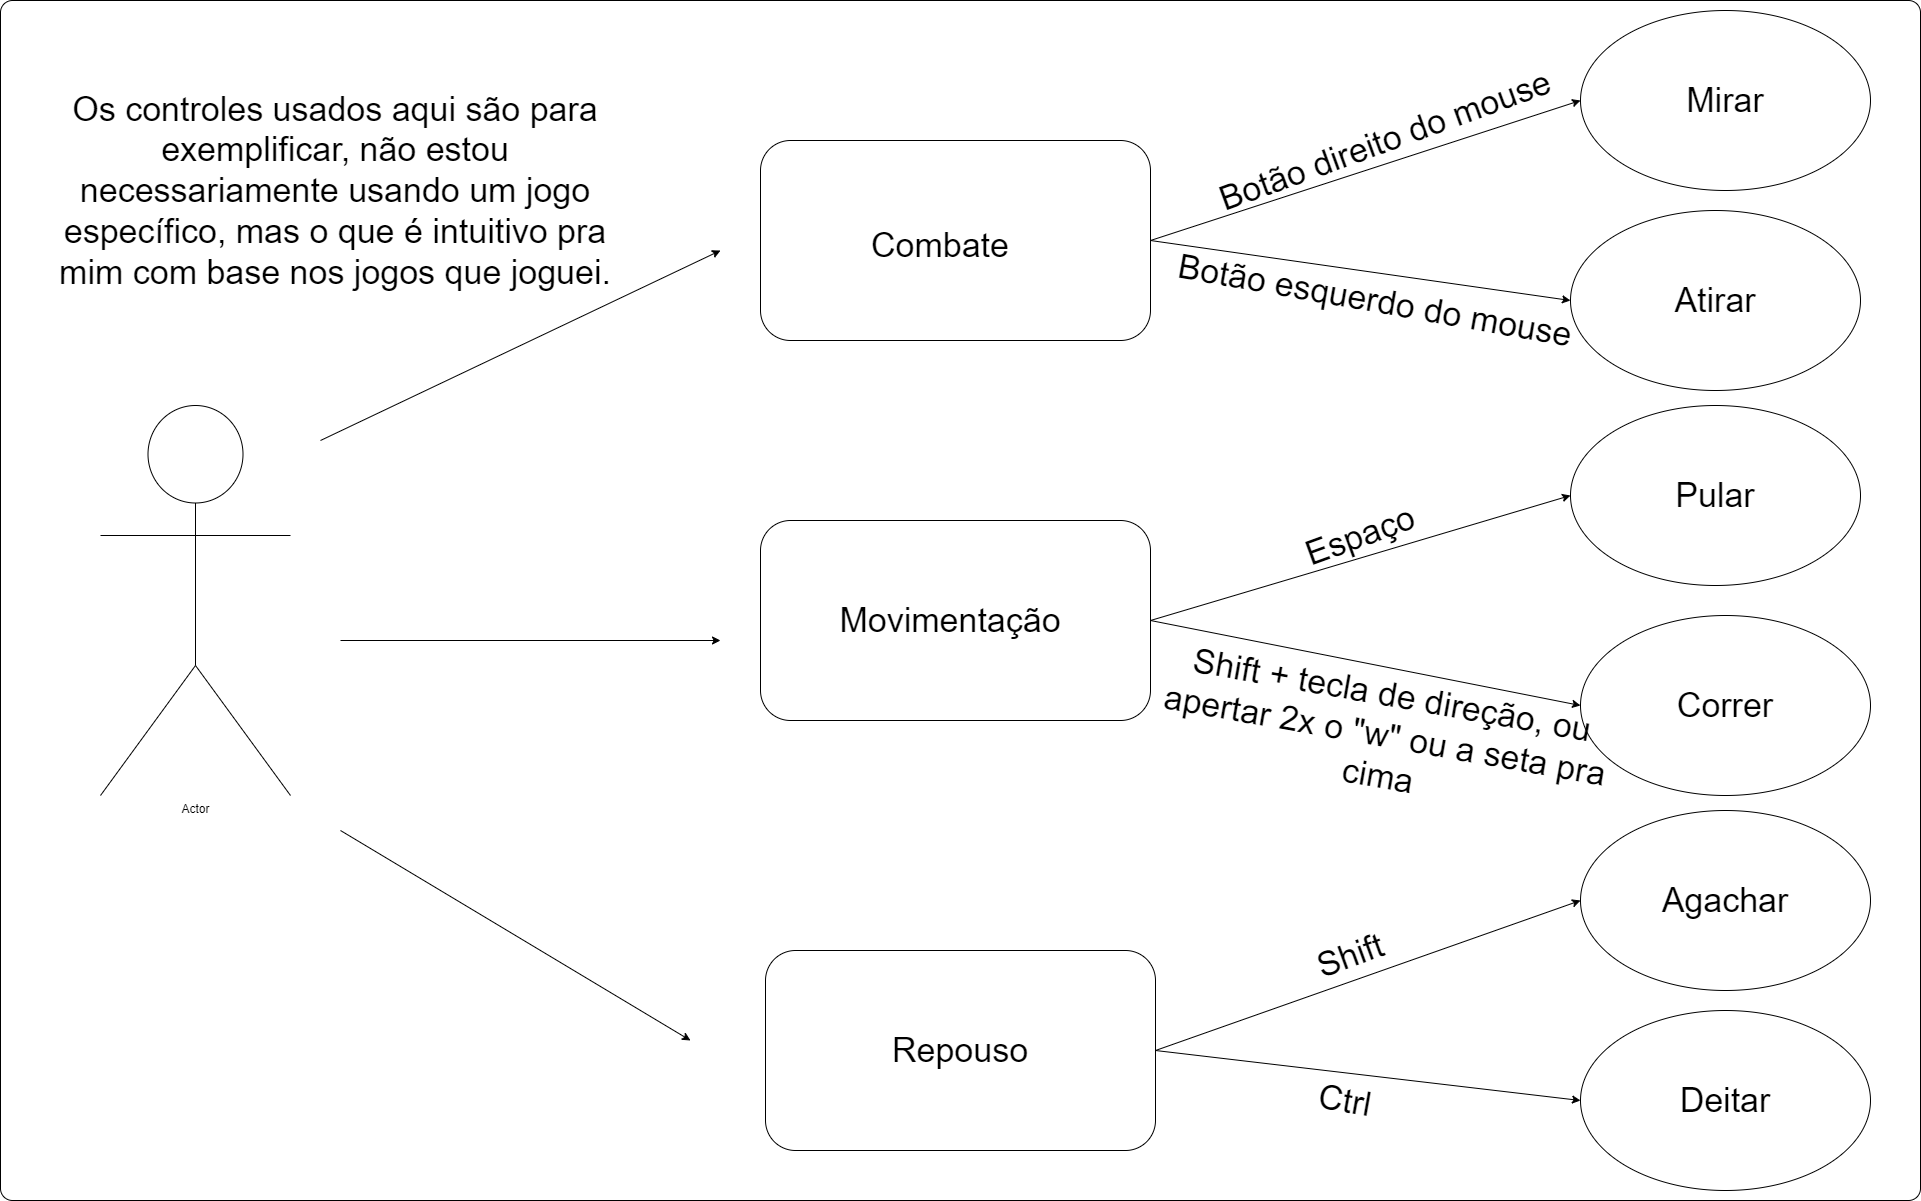

The diagram above was exported from draw.io. Its source (the exported page's mxGraphModel, read from the mxfile embedded in the PNG):
<mxGraphModel dx="2076" dy="1150" grid="1" gridSize="10" guides="1" tooltips="1" connect="1" arrows="1" fold="1" page="1" pageScale="1" pageWidth="1920" pageHeight="1200" math="0" shadow="0">
  <root>
    <mxCell id="0" />
    <mxCell id="1" parent="0" />
    <mxCell id="iaStBgauCqAeGRUc5vw3-2" value="" style="rounded=1;whiteSpace=wrap;html=1;strokeWidth=1;fontSize=34;arcSize=1;" vertex="1" parent="1">
      <mxGeometry width="1920" height="1200" as="geometry" />
    </mxCell>
    <mxCell id="Aj045isjDdQ3Bbhds2as-4" value="Actor" style="shape=umlActor;verticalLabelPosition=bottom;verticalAlign=top;html=1;outlineConnect=0;" parent="1" vertex="1">
      <mxGeometry x="100" y="405" width="190" height="390" as="geometry" />
    </mxCell>
    <mxCell id="Aj045isjDdQ3Bbhds2as-10" value="" style="rounded=1;whiteSpace=wrap;html=1;" parent="1" vertex="1">
      <mxGeometry x="760" y="140" width="390" height="200" as="geometry" />
    </mxCell>
    <mxCell id="Aj045isjDdQ3Bbhds2as-11" value="" style="rounded=1;whiteSpace=wrap;html=1;" parent="1" vertex="1">
      <mxGeometry x="760" y="520" width="390" height="200" as="geometry" />
    </mxCell>
    <mxCell id="Aj045isjDdQ3Bbhds2as-12" value="" style="rounded=1;whiteSpace=wrap;html=1;" parent="1" vertex="1">
      <mxGeometry x="765" y="950" width="390" height="200" as="geometry" />
    </mxCell>
    <mxCell id="Aj045isjDdQ3Bbhds2as-14" value="" style="endArrow=classic;html=1;rounded=0;" parent="1" edge="1">
      <mxGeometry width="50" height="50" relative="1" as="geometry">
        <mxPoint x="340" y="830" as="sourcePoint" />
        <mxPoint x="690" y="1040" as="targetPoint" />
      </mxGeometry>
    </mxCell>
    <mxCell id="Aj045isjDdQ3Bbhds2as-15" value="" style="endArrow=classic;html=1;rounded=0;" parent="1" edge="1">
      <mxGeometry width="50" height="50" relative="1" as="geometry">
        <mxPoint x="340" y="640" as="sourcePoint" />
        <mxPoint x="720" y="640" as="targetPoint" />
      </mxGeometry>
    </mxCell>
    <mxCell id="Aj045isjDdQ3Bbhds2as-16" value="" style="endArrow=classic;html=1;rounded=0;" parent="1" edge="1">
      <mxGeometry width="50" height="50" relative="1" as="geometry">
        <mxPoint x="320" y="440" as="sourcePoint" />
        <mxPoint x="720" y="250" as="targetPoint" />
      </mxGeometry>
    </mxCell>
    <mxCell id="Aj045isjDdQ3Bbhds2as-17" value="" style="endArrow=classic;html=1;rounded=0;entryX=0;entryY=0.5;entryDx=0;entryDy=0;exitX=1;exitY=0.5;exitDx=0;exitDy=0;" parent="1" source="Aj045isjDdQ3Bbhds2as-10" target="Aj045isjDdQ3Bbhds2as-19" edge="1">
      <mxGeometry width="50" height="50" relative="1" as="geometry">
        <mxPoint x="1200" y="210.00000000000023" as="sourcePoint" />
        <mxPoint x="1530" y="140" as="targetPoint" />
      </mxGeometry>
    </mxCell>
    <mxCell id="Aj045isjDdQ3Bbhds2as-19" value="" style="ellipse;whiteSpace=wrap;html=1;" parent="1" vertex="1">
      <mxGeometry x="1580" y="10" width="290" height="180" as="geometry" />
    </mxCell>
    <mxCell id="Aj045isjDdQ3Bbhds2as-20" value="" style="endArrow=classic;html=1;rounded=0;entryX=0;entryY=0.5;entryDx=0;entryDy=0;exitX=1;exitY=0.5;exitDx=0;exitDy=0;" parent="1" source="Aj045isjDdQ3Bbhds2as-10" target="Aj045isjDdQ3Bbhds2as-30" edge="1">
      <mxGeometry width="50" height="50" relative="1" as="geometry">
        <mxPoint x="1210" y="220" as="sourcePoint" />
        <mxPoint x="1530" y="330" as="targetPoint" />
      </mxGeometry>
    </mxCell>
    <mxCell id="Aj045isjDdQ3Bbhds2as-22" value="" style="endArrow=classic;html=1;rounded=0;entryX=0;entryY=0.5;entryDx=0;entryDy=0;exitX=1;exitY=0.5;exitDx=0;exitDy=0;" parent="1" source="Aj045isjDdQ3Bbhds2as-11" target="Aj045isjDdQ3Bbhds2as-31" edge="1">
      <mxGeometry width="50" height="50" relative="1" as="geometry">
        <mxPoint x="1180" y="640" as="sourcePoint" />
        <mxPoint x="1510" y="570" as="targetPoint" />
      </mxGeometry>
    </mxCell>
    <mxCell id="Aj045isjDdQ3Bbhds2as-23" value="" style="endArrow=classic;html=1;rounded=0;entryX=0;entryY=0.5;entryDx=0;entryDy=0;exitX=1;exitY=0.5;exitDx=0;exitDy=0;" parent="1" source="Aj045isjDdQ3Bbhds2as-11" target="Aj045isjDdQ3Bbhds2as-32" edge="1">
      <mxGeometry width="50" height="50" relative="1" as="geometry">
        <mxPoint x="1190" y="650" as="sourcePoint" />
        <mxPoint x="1510" y="760" as="targetPoint" />
      </mxGeometry>
    </mxCell>
    <mxCell id="Aj045isjDdQ3Bbhds2as-26" value="" style="endArrow=classic;html=1;rounded=0;entryX=0;entryY=0.5;entryDx=0;entryDy=0;exitX=1;exitY=0.5;exitDx=0;exitDy=0;" parent="1" source="Aj045isjDdQ3Bbhds2as-12" target="Aj045isjDdQ3Bbhds2as-33" edge="1">
      <mxGeometry width="50" height="50" relative="1" as="geometry">
        <mxPoint x="1160" y="1030" as="sourcePoint" />
        <mxPoint x="1490" y="960.0000000000002" as="targetPoint" />
      </mxGeometry>
    </mxCell>
    <mxCell id="Aj045isjDdQ3Bbhds2as-27" value="" style="endArrow=classic;html=1;rounded=0;entryX=0;entryY=0.5;entryDx=0;entryDy=0;exitX=1;exitY=0.5;exitDx=0;exitDy=0;" parent="1" source="Aj045isjDdQ3Bbhds2as-12" target="Aj045isjDdQ3Bbhds2as-34" edge="1">
      <mxGeometry width="50" height="50" relative="1" as="geometry">
        <mxPoint x="1160" y="1030" as="sourcePoint" />
        <mxPoint x="1480" y="1140" as="targetPoint" />
      </mxGeometry>
    </mxCell>
    <mxCell id="Aj045isjDdQ3Bbhds2as-30" value="" style="ellipse;whiteSpace=wrap;html=1;" parent="1" vertex="1">
      <mxGeometry x="1570" y="210" width="290" height="180" as="geometry" />
    </mxCell>
    <mxCell id="Aj045isjDdQ3Bbhds2as-31" value="" style="ellipse;whiteSpace=wrap;html=1;" parent="1" vertex="1">
      <mxGeometry x="1570" y="405" width="290" height="180" as="geometry" />
    </mxCell>
    <mxCell id="Aj045isjDdQ3Bbhds2as-32" value="" style="ellipse;whiteSpace=wrap;html=1;" parent="1" vertex="1">
      <mxGeometry x="1580" y="615" width="290" height="180" as="geometry" />
    </mxCell>
    <mxCell id="Aj045isjDdQ3Bbhds2as-33" value="" style="ellipse;whiteSpace=wrap;html=1;" parent="1" vertex="1">
      <mxGeometry x="1580" y="810" width="290" height="180" as="geometry" />
    </mxCell>
    <mxCell id="Aj045isjDdQ3Bbhds2as-34" value="" style="ellipse;whiteSpace=wrap;html=1;" parent="1" vertex="1">
      <mxGeometry x="1580" y="1010" width="290" height="180" as="geometry" />
    </mxCell>
    <mxCell id="Aj045isjDdQ3Bbhds2as-36" value="Movimentação" style="text;html=1;strokeColor=none;fillColor=none;align=center;verticalAlign=middle;whiteSpace=wrap;rounded=0;strokeWidth=1;fontSize=34;" parent="1" vertex="1">
      <mxGeometry x="840" y="565" width="220" height="110" as="geometry" />
    </mxCell>
    <mxCell id="Aj045isjDdQ3Bbhds2as-37" value="Combate" style="text;html=1;strokeColor=none;fillColor=none;align=center;verticalAlign=middle;whiteSpace=wrap;rounded=0;strokeWidth=1;fontSize=34;" parent="1" vertex="1">
      <mxGeometry x="830" y="190" width="220" height="110" as="geometry" />
    </mxCell>
    <mxCell id="Aj045isjDdQ3Bbhds2as-38" value="Repouso" style="text;html=1;strokeColor=none;fillColor=none;align=center;verticalAlign=middle;whiteSpace=wrap;rounded=0;strokeWidth=1;fontSize=34;" parent="1" vertex="1">
      <mxGeometry x="850" y="995" width="220" height="110" as="geometry" />
    </mxCell>
    <mxCell id="Aj045isjDdQ3Bbhds2as-40" value="Atirar" style="text;html=1;strokeColor=none;fillColor=none;align=center;verticalAlign=middle;whiteSpace=wrap;rounded=0;strokeWidth=1;fontSize=34;" parent="1" vertex="1">
      <mxGeometry x="1605" y="245" width="220" height="110" as="geometry" />
    </mxCell>
    <mxCell id="Aj045isjDdQ3Bbhds2as-41" value="Pular" style="text;html=1;strokeColor=none;fillColor=none;align=center;verticalAlign=middle;whiteSpace=wrap;rounded=0;strokeWidth=1;fontSize=34;" parent="1" vertex="1">
      <mxGeometry x="1605" y="440" width="220" height="110" as="geometry" />
    </mxCell>
    <mxCell id="Aj045isjDdQ3Bbhds2as-42" value="Correr" style="text;html=1;strokeColor=none;fillColor=none;align=center;verticalAlign=middle;whiteSpace=wrap;rounded=0;strokeWidth=1;fontSize=34;" parent="1" vertex="1">
      <mxGeometry x="1615" y="650" width="220" height="110" as="geometry" />
    </mxCell>
    <mxCell id="Aj045isjDdQ3Bbhds2as-43" value="Agachar" style="text;html=1;strokeColor=none;fillColor=none;align=center;verticalAlign=middle;whiteSpace=wrap;rounded=0;strokeWidth=1;fontSize=34;" parent="1" vertex="1">
      <mxGeometry x="1615" y="845" width="220" height="110" as="geometry" />
    </mxCell>
    <mxCell id="Aj045isjDdQ3Bbhds2as-44" value="Deitar" style="text;html=1;strokeColor=none;fillColor=none;align=center;verticalAlign=middle;whiteSpace=wrap;rounded=0;strokeWidth=1;fontSize=34;" parent="1" vertex="1">
      <mxGeometry x="1615" y="1045" width="220" height="110" as="geometry" />
    </mxCell>
    <mxCell id="Aj045isjDdQ3Bbhds2as-45" value="Mirar" style="text;html=1;strokeColor=none;fillColor=none;align=center;verticalAlign=middle;whiteSpace=wrap;rounded=0;strokeWidth=1;fontSize=34;" parent="1" vertex="1">
      <mxGeometry x="1615" y="45" width="220" height="110" as="geometry" />
    </mxCell>
    <mxCell id="Aj045isjDdQ3Bbhds2as-46" value="Botão direito do mouse" style="text;html=1;strokeColor=none;fillColor=none;align=center;verticalAlign=middle;whiteSpace=wrap;rounded=0;strokeWidth=1;fontSize=34;rotation=-20;" parent="1" vertex="1">
      <mxGeometry x="1130" y="125" width="510" height="30" as="geometry" />
    </mxCell>
    <mxCell id="Aj045isjDdQ3Bbhds2as-47" value="Botão esquerdo do mouse" style="text;html=1;strokeColor=none;fillColor=none;align=center;verticalAlign=middle;whiteSpace=wrap;rounded=0;strokeWidth=1;fontSize=34;rotation=10;" parent="1" vertex="1">
      <mxGeometry x="1120" y="285" width="510" height="30" as="geometry" />
    </mxCell>
    <mxCell id="Aj045isjDdQ3Bbhds2as-48" value="Os controles usados aqui são para exemplificar, não estou necessariamente usando um jogo específico, mas o que é intuitivo pra mim com base nos jogos que joguei." style="text;html=1;strokeColor=none;fillColor=none;align=center;verticalAlign=middle;whiteSpace=wrap;rounded=0;strokeWidth=1;fontSize=34;" parent="1" vertex="1">
      <mxGeometry x="40" y="40" width="590" height="300" as="geometry" />
    </mxCell>
    <mxCell id="Aj045isjDdQ3Bbhds2as-49" value="Espaço" style="text;html=1;strokeColor=none;fillColor=none;align=center;verticalAlign=middle;whiteSpace=wrap;rounded=0;strokeWidth=1;fontSize=34;rotation=-20;" parent="1" vertex="1">
      <mxGeometry x="1105" y="520" width="510" height="30" as="geometry" />
    </mxCell>
    <mxCell id="Aj045isjDdQ3Bbhds2as-50" value="Shift" style="text;html=1;strokeColor=none;fillColor=none;align=center;verticalAlign=middle;whiteSpace=wrap;rounded=0;strokeWidth=1;fontSize=34;rotation=-20;" parent="1" vertex="1">
      <mxGeometry x="1095" y="940" width="510" height="30" as="geometry" />
    </mxCell>
    <mxCell id="Aj045isjDdQ3Bbhds2as-51" value="Shift + tecla de direção, ou apertar 2x o &quot;w&quot; ou a seta pra cima" style="text;html=1;strokeColor=none;fillColor=none;align=center;verticalAlign=middle;whiteSpace=wrap;rounded=0;strokeWidth=1;fontSize=34;rotation=10;" parent="1" vertex="1">
      <mxGeometry x="1130" y="720" width="510" height="30" as="geometry" />
    </mxCell>
    <mxCell id="Aj045isjDdQ3Bbhds2as-54" value="Ctrl" style="text;html=1;strokeColor=none;fillColor=none;align=center;verticalAlign=middle;whiteSpace=wrap;rounded=0;strokeWidth=1;fontSize=34;rotation=10;" parent="1" vertex="1">
      <mxGeometry x="1090" y="1085" width="510" height="30" as="geometry" />
    </mxCell>
  </root>
</mxGraphModel>